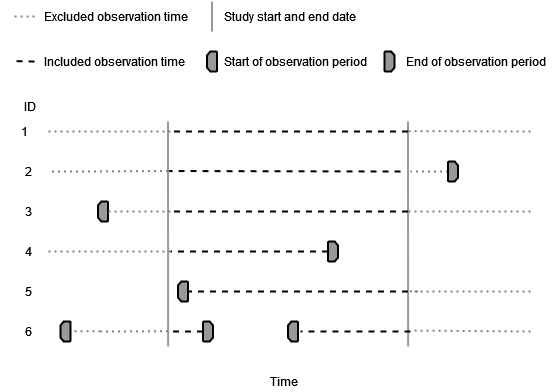

The diagram above was exported from draw.io. Its source (the exported page's mxGraphModel, read from the mxfile embedded in the PNG):
<mxGraphModel dx="1422" dy="718" grid="1" gridSize="10" guides="1" tooltips="1" connect="1" arrows="1" fold="1" page="1" pageScale="1" pageWidth="827" pageHeight="1169" math="0" shadow="0">
  <root>
    <mxCell id="R9-OCdThWbm7s1FIkUJk-0" />
    <mxCell id="R9-OCdThWbm7s1FIkUJk-1" parent="R9-OCdThWbm7s1FIkUJk-0" />
    <mxCell id="R9-OCdThWbm7s1FIkUJk-2" value="" style="endArrow=none;html=1;rounded=0;dashed=1;strokeWidth=2;" parent="R9-OCdThWbm7s1FIkUJk-1" edge="1">
      <mxGeometry width="50" height="50" relative="1" as="geometry">
        <mxPoint x="510" y="260" as="sourcePoint" />
        <mxPoint x="277.5" y="259.5" as="targetPoint" />
      </mxGeometry>
    </mxCell>
    <mxCell id="R9-OCdThWbm7s1FIkUJk-8" value="1" style="text;html=1;strokeColor=none;fillColor=none;align=center;verticalAlign=middle;whiteSpace=wrap;rounded=0;" parent="R9-OCdThWbm7s1FIkUJk-1" vertex="1">
      <mxGeometry x="110" y="210" width="47.5" height="20" as="geometry" />
    </mxCell>
    <mxCell id="R9-OCdThWbm7s1FIkUJk-9" value="2" style="text;html=1;strokeColor=none;fillColor=none;align=center;verticalAlign=middle;whiteSpace=wrap;rounded=0;" parent="R9-OCdThWbm7s1FIkUJk-1" vertex="1">
      <mxGeometry x="117.5" y="250" width="40" height="20" as="geometry" />
    </mxCell>
    <mxCell id="R9-OCdThWbm7s1FIkUJk-10" value="3" style="text;html=1;strokeColor=none;fillColor=none;align=center;verticalAlign=middle;whiteSpace=wrap;rounded=0;" parent="R9-OCdThWbm7s1FIkUJk-1" vertex="1">
      <mxGeometry x="117.5" y="290" width="40" height="20" as="geometry" />
    </mxCell>
    <mxCell id="R9-OCdThWbm7s1FIkUJk-11" value="4" style="text;html=1;strokeColor=none;fillColor=none;align=center;verticalAlign=middle;whiteSpace=wrap;rounded=0;" parent="R9-OCdThWbm7s1FIkUJk-1" vertex="1">
      <mxGeometry x="117.5" y="330" width="40" height="20" as="geometry" />
    </mxCell>
    <mxCell id="R9-OCdThWbm7s1FIkUJk-12" value="5" style="text;html=1;strokeColor=none;fillColor=none;align=center;verticalAlign=middle;whiteSpace=wrap;rounded=0;" parent="R9-OCdThWbm7s1FIkUJk-1" vertex="1">
      <mxGeometry x="117.5" y="370" width="40" height="20" as="geometry" />
    </mxCell>
    <mxCell id="R9-OCdThWbm7s1FIkUJk-13" value="ID" style="text;html=1;strokeColor=none;fillColor=none;align=center;verticalAlign=middle;whiteSpace=wrap;rounded=0;" parent="R9-OCdThWbm7s1FIkUJk-1" vertex="1">
      <mxGeometry x="110" y="180" width="60" height="30" as="geometry" />
    </mxCell>
    <mxCell id="R9-OCdThWbm7s1FIkUJk-16" value="" style="endArrow=none;html=1;rounded=0;strokeWidth=2;strokeColor=#999999;fillColor=#f5f5f5;" parent="R9-OCdThWbm7s1FIkUJk-1" edge="1">
      <mxGeometry width="50" height="50" relative="1" as="geometry">
        <mxPoint x="277.6100000000001" y="434.9999999999999" as="sourcePoint" />
        <mxPoint x="277.5" y="210" as="targetPoint" />
      </mxGeometry>
    </mxCell>
    <mxCell id="R9-OCdThWbm7s1FIkUJk-17" value="" style="endArrow=none;html=1;rounded=0;strokeWidth=2;strokeColor=#999999;fillColor=#f5f5f5;" parent="R9-OCdThWbm7s1FIkUJk-1" edge="1">
      <mxGeometry width="50" height="50" relative="1" as="geometry">
        <mxPoint x="517.6100000000001" y="435" as="sourcePoint" />
        <mxPoint x="517.5" y="210" as="targetPoint" />
      </mxGeometry>
    </mxCell>
    <mxCell id="R9-OCdThWbm7s1FIkUJk-18" value="" style="endArrow=none;html=1;rounded=0;dashed=1;strokeWidth=2;dashPattern=1 2;strokeColor=#808080;startArrow=none;entryX=1;entryY=0.5;entryDx=0;entryDy=0;" parent="R9-OCdThWbm7s1FIkUJk-1" target="R9-OCdThWbm7s1FIkUJk-9" edge="1">
      <mxGeometry width="50" height="50" relative="1" as="geometry">
        <mxPoint x="187.5" y="260" as="sourcePoint" />
        <mxPoint x="177.5" y="260" as="targetPoint" />
      </mxGeometry>
    </mxCell>
    <mxCell id="R9-OCdThWbm7s1FIkUJk-20" value="" style="endArrow=none;html=1;rounded=0;dashed=1;strokeWidth=2;" parent="R9-OCdThWbm7s1FIkUJk-1" edge="1">
      <mxGeometry width="50" height="50" relative="1" as="geometry">
        <mxPoint x="517.5" y="300" as="sourcePoint" />
        <mxPoint x="280" y="300" as="targetPoint" />
      </mxGeometry>
    </mxCell>
    <mxCell id="R9-OCdThWbm7s1FIkUJk-21" value="" style="endArrow=none;html=1;rounded=0;dashed=1;strokeWidth=2;dashPattern=1 2;strokeColor=#808080;startArrow=none;" parent="R9-OCdThWbm7s1FIkUJk-1" edge="1">
      <mxGeometry width="50" height="50" relative="1" as="geometry">
        <mxPoint x="640" y="300" as="sourcePoint" />
        <mxPoint x="517.5" y="300" as="targetPoint" />
      </mxGeometry>
    </mxCell>
    <mxCell id="R9-OCdThWbm7s1FIkUJk-22" value="" style="endArrow=none;html=1;rounded=0;dashed=1;strokeWidth=2;dashPattern=1 2;strokeColor=#808080;" parent="R9-OCdThWbm7s1FIkUJk-1" edge="1">
      <mxGeometry width="50" height="50" relative="1" as="geometry">
        <mxPoint x="277.5" y="259.5" as="sourcePoint" />
        <mxPoint x="187.5" y="260" as="targetPoint" />
      </mxGeometry>
    </mxCell>
    <mxCell id="R9-OCdThWbm7s1FIkUJk-23" value="" style="endArrow=none;html=1;rounded=0;dashed=1;strokeWidth=2;dashPattern=1 2;strokeColor=#808080;" parent="R9-OCdThWbm7s1FIkUJk-1" edge="1">
      <mxGeometry width="50" height="50" relative="1" as="geometry">
        <mxPoint x="557.5" y="260" as="sourcePoint" />
        <mxPoint x="520" y="260" as="targetPoint" />
      </mxGeometry>
    </mxCell>
    <mxCell id="R9-OCdThWbm7s1FIkUJk-26" value="" style="endArrow=none;html=1;rounded=0;dashed=1;strokeWidth=2;dashPattern=1 2;strokeColor=#808080;startArrow=none;" parent="R9-OCdThWbm7s1FIkUJk-1" edge="1">
      <mxGeometry width="50" height="50" relative="1" as="geometry">
        <mxPoint x="447.5" y="260" as="sourcePoint" />
        <mxPoint x="447.5" y="260" as="targetPoint" />
      </mxGeometry>
    </mxCell>
    <mxCell id="R9-OCdThWbm7s1FIkUJk-29" value="" style="endArrow=none;html=1;rounded=0;dashed=1;strokeWidth=2;" parent="R9-OCdThWbm7s1FIkUJk-1" edge="1">
      <mxGeometry width="50" height="50" relative="1" as="geometry">
        <mxPoint x="437.5" y="340" as="sourcePoint" />
        <mxPoint x="280" y="340" as="targetPoint" />
      </mxGeometry>
    </mxCell>
    <mxCell id="R9-OCdThWbm7s1FIkUJk-30" value="" style="endArrow=none;html=1;rounded=0;dashed=1;strokeWidth=2;dashPattern=1 2;strokeColor=#808080;entryX=1;entryY=0.5;entryDx=0;entryDy=0;" parent="R9-OCdThWbm7s1FIkUJk-1" target="R9-OCdThWbm7s1FIkUJk-11" edge="1">
      <mxGeometry width="50" height="50" relative="1" as="geometry">
        <mxPoint x="280" y="340" as="sourcePoint" />
        <mxPoint x="207.5" y="340" as="targetPoint" />
      </mxGeometry>
    </mxCell>
    <mxCell id="R9-OCdThWbm7s1FIkUJk-32" value="" style="strokeWidth=2;html=1;shape=mxgraph.flowchart.loop_limit;whiteSpace=wrap;direction=south;fillColor=#999999;fontColor=#333333;strokeColor=#000000;" parent="R9-OCdThWbm7s1FIkUJk-1" vertex="1">
      <mxGeometry x="437.5" y="330" width="10" height="20" as="geometry" />
    </mxCell>
    <mxCell id="R9-OCdThWbm7s1FIkUJk-33" value="" style="strokeWidth=2;html=1;shape=mxgraph.flowchart.loop_limit;whiteSpace=wrap;direction=south;fillColor=#999999;fontColor=#333333;strokeColor=#000000;" parent="R9-OCdThWbm7s1FIkUJk-1" vertex="1">
      <mxGeometry x="557.5" y="250" width="10" height="20" as="geometry" />
    </mxCell>
    <mxCell id="R9-OCdThWbm7s1FIkUJk-34" value="" style="strokeWidth=2;html=1;shape=mxgraph.flowchart.loop_limit;whiteSpace=wrap;direction=north;fillColor=#999999;fontColor=#333333;strokeColor=#000000;" parent="R9-OCdThWbm7s1FIkUJk-1" vertex="1">
      <mxGeometry x="207.5" y="290" width="10" height="20" as="geometry" />
    </mxCell>
    <mxCell id="R9-OCdThWbm7s1FIkUJk-35" value="" style="endArrow=none;html=1;rounded=0;dashed=1;strokeWidth=2;dashPattern=1 2;strokeColor=#808080;startArrow=none;entryX=0.5;entryY=1;entryDx=0;entryDy=0;entryPerimeter=0;" parent="R9-OCdThWbm7s1FIkUJk-1" target="R9-OCdThWbm7s1FIkUJk-34" edge="1">
      <mxGeometry width="50" height="50" relative="1" as="geometry">
        <mxPoint x="280" y="300" as="sourcePoint" />
        <mxPoint x="237.5" y="300" as="targetPoint" />
      </mxGeometry>
    </mxCell>
    <mxCell id="R9-OCdThWbm7s1FIkUJk-38" value="" style="endArrow=none;html=1;rounded=0;dashed=1;strokeWidth=2;entryX=0.5;entryY=1;entryDx=0;entryDy=0;entryPerimeter=0;" parent="R9-OCdThWbm7s1FIkUJk-1" target="R9-OCdThWbm7s1FIkUJk-40" edge="1">
      <mxGeometry width="50" height="50" relative="1" as="geometry">
        <mxPoint x="517.5" y="380" as="sourcePoint" />
        <mxPoint x="337.5" y="379.71" as="targetPoint" />
      </mxGeometry>
    </mxCell>
    <mxCell id="R9-OCdThWbm7s1FIkUJk-40" value="" style="strokeWidth=2;html=1;shape=mxgraph.flowchart.loop_limit;whiteSpace=wrap;direction=north;fillColor=#999999;fontColor=#333333;strokeColor=#000000;" parent="R9-OCdThWbm7s1FIkUJk-1" vertex="1">
      <mxGeometry x="287.5" y="370" width="10" height="20" as="geometry" />
    </mxCell>
    <mxCell id="R9-OCdThWbm7s1FIkUJk-43" value="" style="endArrow=none;html=1;rounded=0;dashed=1;strokeWidth=2;dashPattern=1 2;strokeColor=#808080;startArrow=none;" parent="R9-OCdThWbm7s1FIkUJk-1" edge="1">
      <mxGeometry width="50" height="50" relative="1" as="geometry">
        <mxPoint x="527.5" y="380" as="sourcePoint" />
        <mxPoint x="517.5" y="379.71" as="targetPoint" />
      </mxGeometry>
    </mxCell>
    <mxCell id="R9-OCdThWbm7s1FIkUJk-44" value="" style="strokeWidth=2;html=1;shape=mxgraph.flowchart.loop_limit;whiteSpace=wrap;direction=north;fillColor=#999999;fontColor=#333333;strokeColor=#000000;" parent="R9-OCdThWbm7s1FIkUJk-1" vertex="1">
      <mxGeometry x="170" y="410" width="10" height="20" as="geometry" />
    </mxCell>
    <mxCell id="R9-OCdThWbm7s1FIkUJk-45" value="" style="strokeWidth=2;html=1;shape=mxgraph.flowchart.loop_limit;whiteSpace=wrap;direction=south;fillColor=#999999;fontColor=#333333;strokeColor=#000000;" parent="R9-OCdThWbm7s1FIkUJk-1" vertex="1">
      <mxGeometry x="312.5" y="410" width="10" height="20" as="geometry" />
    </mxCell>
    <mxCell id="R9-OCdThWbm7s1FIkUJk-46" value="" style="strokeWidth=2;html=1;shape=mxgraph.flowchart.loop_limit;whiteSpace=wrap;direction=north;fillColor=#999999;fontColor=#333333;strokeColor=#000000;" parent="R9-OCdThWbm7s1FIkUJk-1" vertex="1">
      <mxGeometry x="397.5" y="410" width="10" height="20" as="geometry" />
    </mxCell>
    <mxCell id="R9-OCdThWbm7s1FIkUJk-47" value="" style="endArrow=none;html=1;rounded=0;dashed=1;strokeWidth=2;" parent="R9-OCdThWbm7s1FIkUJk-1" edge="1">
      <mxGeometry width="50" height="50" relative="1" as="geometry">
        <mxPoint x="312.5" y="420" as="sourcePoint" />
        <mxPoint x="277.5" y="420" as="targetPoint" />
      </mxGeometry>
    </mxCell>
    <mxCell id="R9-OCdThWbm7s1FIkUJk-48" value="" style="endArrow=none;html=1;rounded=0;dashed=1;strokeWidth=2;startArrow=none;" parent="R9-OCdThWbm7s1FIkUJk-1" edge="1">
      <mxGeometry width="50" height="50" relative="1" as="geometry">
        <mxPoint x="520" y="420" as="sourcePoint" />
        <mxPoint x="410" y="420" as="targetPoint" />
      </mxGeometry>
    </mxCell>
    <mxCell id="R9-OCdThWbm7s1FIkUJk-49" value="" style="endArrow=none;html=1;rounded=0;dashed=1;strokeWidth=2;dashPattern=1 2;strokeColor=#808080;startArrow=none;" parent="R9-OCdThWbm7s1FIkUJk-1" edge="1">
      <mxGeometry width="50" height="50" relative="1" as="geometry">
        <mxPoint x="640" y="420" as="sourcePoint" />
        <mxPoint x="520" y="419" as="targetPoint" />
      </mxGeometry>
    </mxCell>
    <mxCell id="R9-OCdThWbm7s1FIkUJk-50" value="" style="endArrow=none;html=1;rounded=0;dashed=1;strokeWidth=2;dashPattern=1 2;strokeColor=#808080;startArrow=none;entryX=0.5;entryY=1;entryDx=0;entryDy=0;entryPerimeter=0;" parent="R9-OCdThWbm7s1FIkUJk-1" edge="1">
      <mxGeometry width="50" height="50" relative="1" as="geometry">
        <mxPoint x="210" y="419.71000000000004" as="sourcePoint" />
        <mxPoint x="180" y="419.71000000000004" as="targetPoint" />
      </mxGeometry>
    </mxCell>
    <mxCell id="R9-OCdThWbm7s1FIkUJk-54" value="" style="endArrow=none;html=1;rounded=0;dashed=1;strokeWidth=2;dashPattern=1 2;strokeColor=#808080;startArrow=none;" parent="R9-OCdThWbm7s1FIkUJk-1" edge="1">
      <mxGeometry width="50" height="50" relative="1" as="geometry">
        <mxPoint x="277.5" y="419.71000000000004" as="sourcePoint" />
        <mxPoint x="210" y="420" as="targetPoint" />
      </mxGeometry>
    </mxCell>
    <mxCell id="R9-OCdThWbm7s1FIkUJk-57" value="6" style="text;html=1;strokeColor=none;fillColor=none;align=center;verticalAlign=middle;whiteSpace=wrap;rounded=0;" parent="R9-OCdThWbm7s1FIkUJk-1" vertex="1">
      <mxGeometry x="117.5" y="410" width="40" height="20" as="geometry" />
    </mxCell>
    <mxCell id="R9-OCdThWbm7s1FIkUJk-60" value="" style="endArrow=none;html=1;rounded=0;dashed=1;strokeWidth=2;" parent="R9-OCdThWbm7s1FIkUJk-1" edge="1">
      <mxGeometry width="50" height="50" relative="1" as="geometry">
        <mxPoint x="517.5" y="220" as="sourcePoint" />
        <mxPoint x="280" y="220" as="targetPoint" />
      </mxGeometry>
    </mxCell>
    <mxCell id="R9-OCdThWbm7s1FIkUJk-61" value="" style="endArrow=none;html=1;rounded=0;dashed=1;strokeWidth=2;dashPattern=1 2;strokeColor=#808080;" parent="R9-OCdThWbm7s1FIkUJk-1" edge="1">
      <mxGeometry width="50" height="50" relative="1" as="geometry">
        <mxPoint x="640" y="220" as="sourcePoint" />
        <mxPoint x="517.5" y="219.57999999999998" as="targetPoint" />
      </mxGeometry>
    </mxCell>
    <mxCell id="R9-OCdThWbm7s1FIkUJk-62" value="" style="endArrow=none;html=1;rounded=0;dashed=1;strokeWidth=2;dashPattern=1 2;strokeColor=#808080;" parent="R9-OCdThWbm7s1FIkUJk-1" target="R9-OCdThWbm7s1FIkUJk-8" edge="1">
      <mxGeometry width="50" height="50" relative="1" as="geometry">
        <mxPoint x="280" y="220" as="sourcePoint" />
        <mxPoint x="277.5" y="219.57999999999998" as="targetPoint" />
      </mxGeometry>
    </mxCell>
    <mxCell id="R9-OCdThWbm7s1FIkUJk-65" value="" style="strokeWidth=2;html=1;shape=mxgraph.flowchart.loop_limit;whiteSpace=wrap;direction=north;fillColor=#999999;fontColor=#333333;strokeColor=#000000;" parent="R9-OCdThWbm7s1FIkUJk-1" vertex="1">
      <mxGeometry x="316.5" y="140" width="10" height="20" as="geometry" />
    </mxCell>
    <mxCell id="R9-OCdThWbm7s1FIkUJk-66" value="" style="strokeWidth=2;html=1;shape=mxgraph.flowchart.loop_limit;whiteSpace=wrap;direction=south;fillColor=#999999;fontColor=#333333;strokeColor=#000000;" parent="R9-OCdThWbm7s1FIkUJk-1" vertex="1">
      <mxGeometry x="494" y="140" width="10" height="20" as="geometry" />
    </mxCell>
    <mxCell id="R9-OCdThWbm7s1FIkUJk-68" value="Start of observation period" style="text;html=1;strokeColor=none;fillColor=none;align=left;verticalAlign=middle;whiteSpace=wrap;rounded=0;" parent="R9-OCdThWbm7s1FIkUJk-1" vertex="1">
      <mxGeometry x="331.5" y="135" width="152.5" height="30" as="geometry" />
    </mxCell>
    <mxCell id="R9-OCdThWbm7s1FIkUJk-69" value="" style="endArrow=none;html=1;rounded=0;strokeWidth=2;strokeColor=#999999;fillColor=#f5f5f5;" parent="R9-OCdThWbm7s1FIkUJk-1" edge="1">
      <mxGeometry width="50" height="50" relative="1" as="geometry">
        <mxPoint x="321.5" y="120" as="sourcePoint" />
        <mxPoint x="321.5" y="90" as="targetPoint" />
      </mxGeometry>
    </mxCell>
    <mxCell id="R9-OCdThWbm7s1FIkUJk-70" value="Study start and end date" style="text;html=1;strokeColor=none;fillColor=none;align=left;verticalAlign=middle;whiteSpace=wrap;rounded=0;" parent="R9-OCdThWbm7s1FIkUJk-1" vertex="1">
      <mxGeometry x="331.5" y="90" width="142.5" height="30" as="geometry" />
    </mxCell>
    <mxCell id="R9-OCdThWbm7s1FIkUJk-71" value="End of observation period" style="text;html=1;strokeColor=none;fillColor=none;align=left;verticalAlign=middle;whiteSpace=wrap;rounded=0;" parent="R9-OCdThWbm7s1FIkUJk-1" vertex="1">
      <mxGeometry x="514" y="135" width="150" height="30" as="geometry" />
    </mxCell>
    <mxCell id="R9-OCdThWbm7s1FIkUJk-74" value="" style="endArrow=none;html=1;rounded=0;dashed=1;strokeWidth=2;" parent="R9-OCdThWbm7s1FIkUJk-1" edge="1">
      <mxGeometry width="50" height="50" relative="1" as="geometry">
        <mxPoint x="144" y="150" as="sourcePoint" />
        <mxPoint x="124" y="149.5799999999998" as="targetPoint" />
      </mxGeometry>
    </mxCell>
    <mxCell id="R9-OCdThWbm7s1FIkUJk-75" value="" style="endArrow=none;html=1;rounded=0;dashed=1;strokeWidth=2;dashPattern=1 2;strokeColor=#808080;" parent="R9-OCdThWbm7s1FIkUJk-1" edge="1">
      <mxGeometry width="50" height="50" relative="1" as="geometry">
        <mxPoint x="144" y="105" as="sourcePoint" />
        <mxPoint x="124" y="104.94258992805737" as="targetPoint" />
      </mxGeometry>
    </mxCell>
    <mxCell id="R9-OCdThWbm7s1FIkUJk-76" value="Excluded observation time" style="text;html=1;strokeColor=none;fillColor=none;align=left;verticalAlign=middle;whiteSpace=wrap;rounded=0;" parent="R9-OCdThWbm7s1FIkUJk-1" vertex="1">
      <mxGeometry x="151.5" y="90" width="170" height="30" as="geometry" />
    </mxCell>
    <mxCell id="R9-OCdThWbm7s1FIkUJk-77" value="Included observation time" style="text;html=1;strokeColor=none;fillColor=none;align=left;verticalAlign=middle;whiteSpace=wrap;rounded=0;" parent="R9-OCdThWbm7s1FIkUJk-1" vertex="1">
      <mxGeometry x="151.5" y="135" width="148.5" height="30" as="geometry" />
    </mxCell>
    <mxCell id="R9-OCdThWbm7s1FIkUJk-79" value="" style="endArrow=none;html=1;rounded=0;dashed=1;strokeWidth=2;dashPattern=1 2;strokeColor=#808080;startArrow=none;" parent="R9-OCdThWbm7s1FIkUJk-1" edge="1">
      <mxGeometry width="50" height="50" relative="1" as="geometry">
        <mxPoint x="640" y="380" as="sourcePoint" />
        <mxPoint x="520" y="380" as="targetPoint" />
      </mxGeometry>
    </mxCell>
    <mxCell id="sltHNXy0uHW1_J5gFeOs-0" value="Time" style="text;html=1;strokeColor=none;fillColor=none;align=center;verticalAlign=middle;whiteSpace=wrap;rounded=0;" parent="R9-OCdThWbm7s1FIkUJk-1" vertex="1">
      <mxGeometry x="374" y="460" width="40" height="20" as="geometry" />
    </mxCell>
  </root>
</mxGraphModel>